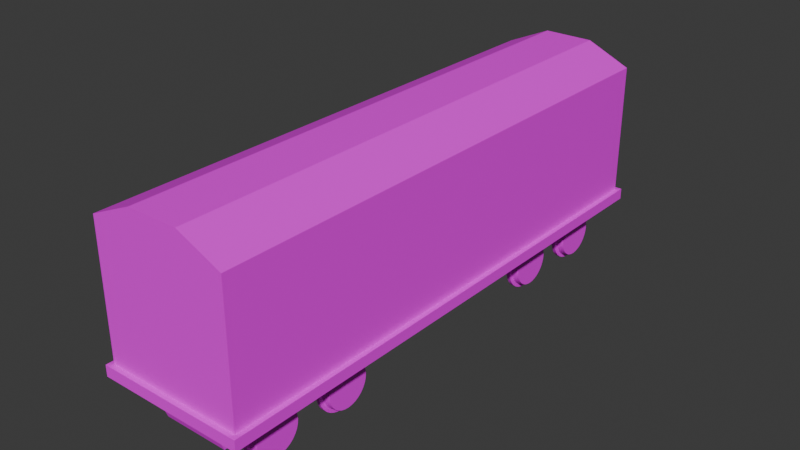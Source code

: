 # Source: cart_big.blend  (saved by Blender 4.2.67; exported with 4.5.12 LTS)
import bpy
from mathutils import Matrix  # noqa: F401  (used for matrix-valued properties, if any)

bpy.ops.wm.read_factory_settings(use_empty=True)
scene = bpy.context.scene
scene.name = 'Scene'

# ---- collections
col_collection = bpy.data.collections.new('Collection'); scene.collection.children.link(col_collection)
col_cart = bpy.data.collections.new('Cart'); scene.collection.children.link(col_cart)

# ---- images (referenced by path relative to the original .blend; pixels are not part of the script)
import os
ASSET_DIR = os.environ.get("B2B_ASSET_DIR", "")  # directory of the original .blend (textures are referenced by path, not embedded)
HERE = os.path.dirname(os.path.abspath(__file__))  # packed textures are extracted next to this script under _unpacked/

def load_image(name, relpath, width, height, colorspace="sRGB"):
    """Load a texture the original file referenced (path relative to the .blend, or extracted next to this script)."""
    p = next((c for c in (os.path.join(HERE, relpath), os.path.join(ASSET_DIR, relpath)) if relpath and os.path.exists(c)), "")
    if p:
        img = bpy.data.images.load(p, check_existing=True)
        img.name = name
    else:  # same state as the original file: an image datablock whose file is absent (Cycles renders it pink)
        img = bpy.data.images.new(name, width, height)
        img.source = "FILE"
        img.filepath = "//" + (relpath or name)
    img.colorspace_settings.name = colorspace
    return img
img_t_entity_png = load_image('T_Entity.png', 'textures/T_Entity.png', 1024, 1024, 'sRGB')

# ---- materials (node trees are filled in below, after node groups)
mat_m_trackwood = bpy.data.materials.new('M_TrackWood')
mat_m_trackmetal = bpy.data.materials.new('M_TrackMetal')
mat_m_object = bpy.data.materials.new('M_Object')
mat_m_object.alpha_threshold = 0.0
mat_m_object.roughness = 0.5
mat_m_object.line_color = (0.0, 0.0, 0.0, 1.0)

# ---- material node trees
mat_m_object.use_nodes = True; mat_m_object.node_tree.nodes.clear()
_N = mat_m_object.node_tree.nodes; _L = mat_m_object.node_tree.links
n0 = _N.new('ShaderNodeOutputMaterial'); n0.name = 'Material Output'; n0.location = (300, 300)
n1 = _N.new('ShaderNodeBsdfPrincipled'); n1.name = 'Principled BSDF'; n1.location = (10, 300)
n1.inputs[3].default_value = 1.45
n2 = _N.new('ShaderNodeTexImage'); n2.name = 'Image Texture'; n2.location = (-280, 280)
n2.image = img_t_entity_png
_L.new(n1.outputs[0], n0.inputs[0])
_L.new(n2.outputs[0], n1.inputs[0])
n0.is_active_output = True

# ---- world
world_world = bpy.data.worlds.new('World'); scene.world = world_world
world_world.use_nodes = True; world_world.node_tree.nodes.clear()
_N = world_world.node_tree.nodes; _L = world_world.node_tree.links
n0 = _N.new('ShaderNodeOutputWorld'); n0.name = 'World Output'; n0.location = (300, 300)
n1 = _N.new('ShaderNodeBackground'); n1.name = 'Background'; n1.location = (10, 300)
n1.inputs[0].default_value = (0.05088, 0.05088, 0.05088, 1.0)
_L.new(n1.outputs[0], n0.inputs[0])
n0.is_active_output = True
world_world.color = (0.05088, 0.05088, 0.05088)
world_world.sun_shadow_jitter_overblur = 0.0

# ---- meshes
me_cube_002 = bpy.data.meshes.new('Cube.002')
me_cube_002.from_pydata([(-1.2, -0.5, -0.05), (-1.2, -0.5, -0.01105), (-1.2, -0.3, -0.05), (-1.2, -0.3, -0.01105), (1.2, -0.5, -0.05), (1.2, -0.5, -0.01105), (1.2, -0.3, -0.05), (1.2, -0.3, -0.01105), (-1.2, -0.167, -0.05), (-1.2, -0.167, -0.01105), (-1.2, 0.033, -0.05), (-1.2, 0.033, -0.01105), (1.2, -0.167, -0.05), (1.2, -0.167, -0.01105), (1.2, 0.033, -0.05), (1.2, 0.033, -0.01105), (-1.2, 0.166, -0.05), (-1.2, 0.166, -0.01105), (-1.2, 0.366, -0.05), (-1.2, 0.366, -0.01105), (1.2, 0.166, -0.05), (1.2, 0.166, -0.01105), (1.2, 0.366, -0.05), (1.2, 0.366, -0.01105), (-0.6819, -0.5, -0.05631), (-0.6819, -0.5, 0.1149), (-0.6819, 0.5, -0.05631), (-0.6819, 0.5, 0.1149), (-0.8531, 0.5, -0.05631), (-0.8531, -0.5, -0.05631), (-0.8531, -0.5, 0.1149), (-0.8531, 0.5, 0.1149), (-0.6819, 0.25, -0.05631), (-0.6819, -2.98e-08, -0.05631), (-0.6819, -0.25, -0.05631), (-0.6819, -0.25, 0.1149), (-0.6819, 0.0, 0.1149), (-0.6819, 0.25, 0.1149), (-0.8531, 0.25, -0.05631), (-0.8531, -2.98e-08, -0.05631), (-0.8531, -0.25, -0.05631), (-0.8531, -0.25, 0.1149), (-0.8531, 0.0, 0.1149), (-0.8531, 0.25, 0.1149), (0.6819, -0.5, -0.05631), (0.6819, -0.5, 0.1149), (0.6819, 0.5, -0.05631), (0.6819, 0.5, 0.1149), (0.8531, 0.5, 0.1149), (0.8531, 0.5, -0.05631), (0.8531, -0.5, -0.05631), (0.8531, -0.5, 0.1149), (0.6819, -0.25, -0.05631), (0.6819, 0.0, -0.05631), (0.6819, 0.25, -0.05631), (0.6819, 0.25, 0.1149), (0.6819, -2.98e-08, 0.1149), (0.6819, -0.25, 0.1149), (0.8531, -0.25, -0.05631), (0.8531, 0.0, -0.05631), (0.8531, 0.25, -0.05631), (0.8531, 0.25, 0.1149), (0.8531, -2.98e-08, 0.1149), (0.8531, -0.25, 0.1149)], [], [(0, 1, 3, 2), (2, 3, 7, 6), (6, 7, 5, 4), (4, 5, 1, 0), (2, 6, 4, 0), (7, 3, 1, 5), (8, 9, 11, 10), (10, 11, 15, 14), (14, 15, 13, 12), (12, 13, 9, 8), (10, 14, 12, 8), (15, 11, 9, 13), (16, 17, 19, 18), (18, 19, 23, 22), (22, 23, 21, 20), (20, 21, 17, 16), (18, 22, 20, 16), (23, 19, 17, 21), (32, 26, 27, 37), (38, 43, 31, 28), (37, 27, 31, 43), (34, 24, 29, 40), (26, 32, 38, 28), (33, 32, 37, 36), (34, 33, 36, 35), (24, 34, 35, 25), (39, 42, 43, 38), (40, 41, 42, 39), (29, 30, 41, 40), (36, 37, 43, 42), (35, 36, 42, 41), (25, 35, 41, 30), (33, 34, 40, 39), (32, 33, 39, 38), (57, 45, 51, 63), (54, 46, 49, 60), (63, 51, 50, 58), (52, 44, 45, 57), (46, 54, 55, 47), (54, 53, 56, 55), (53, 52, 57, 56), (48, 61, 60, 49), (61, 62, 59, 60), (62, 63, 58, 59), (44, 52, 58, 50), (52, 53, 59, 58), (53, 54, 60, 59), (47, 55, 61, 48), (55, 56, 62, 61), (56, 57, 63, 62)])
me_cube_002.polygons.foreach_set('material_index', [0, 0, 0, 0, 0, 0, 0, 0, 0, 0, 0, 0, 0, 0, 0, 0, 0, 0, 1, 1, 1, 1, 1, 1, 1, 1, 1, 1, 1, 1, 1, 1, 1, 1, 1, 1, 1, 1, 1, 1, 1, 1, 1, 1, 1, 1, 1, 1, 1, 1])
_uv = me_cube_002.uv_layers.new(name='UVMap')
_uv.uv.foreach_set('vector', [0.2423, 1.133, 0.2423, 1.133, 0.3491, 1.133, 0.3491, 1.133, 0.5329, 1.31, 0.5594, 1.31, 0.5594, -0.3279, 0.5329, -0.3279, 0.3491, -0.1492, 0.3491, -0.1492, 0.2423, -0.1492, 0.2423, -0.1492, 0.5329, -0.3279, 0.5594, -0.3279, 0.5594, 1.31, 0.5329, 1.31, 0.3491, 1.133, 0.3491, -0.1492, 0.2423, -0.1492, 0.2423, 1.133, 0.3491, -0.1492, 0.3491, 1.133, 0.2423, 1.133, 0.2423, -0.1492, 0.4571, 1.12, 0.4571, 1.12, 0.5617, 1.12, 0.5617, 1.12, 0.5329, 1.31, 0.5594, 1.31, 0.5594, -0.3279, 0.5329, -0.3279, 0.5617, -0.136, 0.5617, -0.136, 0.4571, -0.136, 0.4571, -0.136, 0.5329, -0.3279, 0.5594, -0.3279, 0.5594, 1.31, 0.5329, 1.31, 0.5617, 1.12, 0.5617, -0.136, 0.4571, -0.136, 0.4571, 1.12, 0.5617, -0.136, 0.5617, 1.12, 0.4571, 1.12, 0.4571, -0.136, 0.6631, 1.158, 0.6631, 1.158, 0.7742, 1.158, 0.7742, 1.158, 0.5329, 1.31, 0.5594, 1.31, 0.5594, -0.3279, 0.5329, -0.3279, 0.7742, -0.1749, 0.7742, -0.1749, 0.6631, -0.1749, 0.6631, -0.1749, 0.5329, -0.3279, 0.5594, -0.3279, 0.5594, 1.31, 0.5329, 1.31, 0.7742, 1.158, 0.7742, -0.1749, 0.6631, -0.1749, 0.6631, 1.158, 0.7742, -0.1749, 0.7742, 1.158, 0.6631, 1.158, 0.6631, -0.1749, 0.1712, 0.75, 0.1712, 1.0, -9.921e-10, 1.0, 1.788e-08, 0.75, 0.3423, 0.25, 0.1712, 0.25, 0.1712, 1.292e-08, 0.3423, 2.584e-08, 0.5135, 0.75, 0.5135, 1.0, 0.3423, 1.0, 0.3423, 0.75, 0.5135, 0.25, 0.5135, 0.0, 0.6846, 0.0, 0.6846, 0.25, 0.5135, 1.0, 0.5135, 0.75, 0.6846, 0.75, 0.6846, 1.0, 0.1712, 0.5, 0.1712, 0.75, 1.788e-08, 0.75, 3.676e-08, 0.5, 0.1712, 0.25, 0.1712, 0.5, 3.676e-08, 0.5, 5.563e-08, 0.25, 0.1712, 1.292e-08, 0.1712, 0.25, 5.563e-08, 0.25, 7.451e-08, 5.625e-15, 0.3423, 0.5, 0.1712, 0.5, 0.1712, 0.25, 0.3423, 0.25, 0.3423, 0.75, 0.1712, 0.75, 0.1712, 0.5, 0.3423, 0.5, 0.3423, 1.0, 0.1712, 1.0, 0.1712, 0.75, 0.3423, 0.75, 0.5135, 0.5, 0.5135, 0.75, 0.3423, 0.75, 0.3423, 0.5, 0.5135, 0.25, 0.5135, 0.5, 0.3423, 0.5, 0.3423, 0.25, 0.5135, 0.0, 0.5135, 0.25, 0.3423, 0.25, 0.3423, 0.0, 0.5135, 0.5, 0.5135, 0.25, 0.6846, 0.25, 0.6846, 0.5, 0.5135, 0.75, 0.5135, 0.5, 0.6846, 0.5, 0.6846, 0.75, 0.3423, 0.25, 0.3423, 0.0, 0.5135, 0.0, 0.5135, 0.25, 0.6846, 0.75, 0.6846, 1.0, 0.5135, 1.0, 0.5135, 0.75, 5.563e-08, 0.25, 7.451e-08, 5.625e-15, 0.1712, 1.292e-08, 0.1712, 0.25, 0.3423, 0.75, 0.3423, 1.0, 0.1712, 1.0, 0.1712, 0.75, 0.3423, 2.584e-08, 0.3423, 0.25, 0.1712, 0.25, 0.1712, 1.292e-08, 0.3423, 0.25, 0.3423, 0.5, 0.1712, 0.5, 0.1712, 0.25, 0.3423, 0.5, 0.3423, 0.75, 0.1712, 0.75, 0.1712, 0.5, -9.921e-10, 1.0, 1.788e-08, 0.75, 0.1712, 0.75, 0.1712, 1.0, 1.788e-08, 0.75, 3.676e-08, 0.5, 0.1712, 0.5, 0.1712, 0.75, 3.676e-08, 0.5, 5.563e-08, 0.25, 0.1712, 0.25, 0.1712, 0.5, 0.6846, 0.0, 0.6846, 0.25, 0.5135, 0.25, 0.5135, 0.0, 0.6846, 0.25, 0.6846, 0.5, 0.5135, 0.5, 0.5135, 0.25, 0.6846, 0.5, 0.6846, 0.75, 0.5135, 0.75, 0.5135, 0.5, 0.3423, 1.0, 0.3423, 0.75, 0.5135, 0.75, 0.5135, 1.0, 0.3423, 0.75, 0.3423, 0.5, 0.5135, 0.5, 0.5135, 0.75, 0.3423, 0.5, 0.3423, 0.25, 0.5135, 0.25, 0.5135, 0.5])
me_cube_002.materials.append(mat_m_trackwood)
me_cube_002.materials.append(mat_m_trackmetal)
me_cube_002.update()
me_cube = bpy.data.meshes.new('Cube')
me_cube.from_pydata([(-1.0, -3.681, -0.07505), (-0.9363, -3.617, 0.07505), (-1.0, 3.681, -0.07505), (-0.9363, 3.617, 0.07505), (1.0, -3.681, -0.07505), (0.9363, -3.617, 0.07505), (1.0, 3.681, -0.07505), (0.9363, 3.617, 0.07505), (-0.4455, -3.362, -0.5164), (-0.4455, -3.56, -0.00781), (-0.4455, -1.35, -0.5164), (-0.4455, -1.152, -0.00781), (0.4455, -3.362, -0.5164), (0.4455, -3.56, -0.00781), (0.4455, -1.35, -0.5164), (0.4455, -1.152, -0.00781), (-0.4455, 3.362, -0.5164), (-0.4455, 3.56, -0.00781), (-0.4455, 1.35, -0.5164), (-0.4455, 1.152, -0.00781), (0.4455, 3.362, -0.5164), (0.4455, 3.56, -0.00781), (0.4455, 1.35, -0.5164), (0.4455, 1.152, -0.00781), (-1.0, -3.681, 0.07505), (-1.0, 3.681, 0.07505), (1.0, 3.681, 0.07505), (1.0, -3.681, 0.07505), (-0.9363, -3.617, 1.867), (-0.9363, 3.617, 1.867), (0.9363, 3.617, 1.867), (0.9363, -3.617, 1.867), (-0.3417, -3.617, 2.13), (-0.3417, 3.617, 2.13), (0.3417, 3.617, 2.13), (0.3417, -3.617, 2.13)], [], [(0, 24, 25, 2), (2, 25, 26, 6), (6, 26, 27, 4), (4, 27, 24, 0), (2, 6, 4, 0), (1, 5, 31, 28), (8, 9, 11, 10), (10, 11, 15, 14), (14, 15, 13, 12), (12, 13, 9, 8), (10, 14, 12, 8), (15, 11, 9, 13), (16, 18, 19, 17), (18, 22, 23, 19), (22, 20, 21, 23), (20, 16, 17, 21), (18, 16, 20, 22), (23, 21, 17, 19), (1, 3, 25, 24), (3, 7, 26, 25), (7, 5, 27, 26), (5, 1, 24, 27), (31, 30, 34, 35), (7, 3, 29, 30), (5, 7, 30, 31), (3, 1, 28, 29), (34, 33, 32, 35), (29, 28, 32, 33), (28, 31, 35, 32), (30, 29, 33, 34)])
_uv = me_cube.uv_layers.new(name='UVMap')
_uv.uv.foreach_set('vector', [1.092, -1.048, 1.092, -0.9714, -2.669, -0.9714, -2.669, -1.048, 3.935, -1.124, 3.935, -1.048, 2.913, -1.048, 2.913, -1.124, 1.092, -1.125, 1.092, -1.048, -2.669, -1.048, -2.669, -1.125, -1.647, -1.396, -1.647, -1.32, -2.669, -1.32, -2.669, -1.396, 1.092, 2.378, 1.092, 3.4, -2.669, 3.4, -2.669, 2.378, 2.131, 1.527, 2.131, 2.484, 1.225, 2.484, 1.225, 1.527, 0.5171, -0.7761, 0.618, -0.5162, -0.6122, -0.5162, -0.5112, -0.7761, 2.458, -1.32, 2.458, -1.048, 2.003, -1.048, 2.003, -1.32, 1.747, -0.7761, 1.848, -0.5162, 0.618, -0.5162, 0.719, -0.7761, 1.548, -1.32, 1.548, -1.048, 1.092, -1.048, 1.092, -1.32, -1.64, -0.9714, -1.64, -0.5162, -2.669, -0.5162, -2.669, -0.9714, 2.323, 0.1155, 2.323, 0.5707, 1.092, 0.5707, 1.092, 0.1155, 1.949, -0.7761, 2.977, -0.7761, 3.078, -0.5162, 1.848, -0.5162, 1.548, -1.32, 2.003, -1.32, 2.003, -1.048, 1.548, -1.048, 3.179, -0.7761, 4.208, -0.7761, 4.309, -0.5162, 3.078, -0.5162, 2.458, -1.32, 2.913, -1.32, 2.913, -1.048, 2.458, -1.048, -1.64, -0.9714, -0.6122, -0.9714, -0.6122, -0.5162, -1.64, -0.5162, 1.092, -0.3397, 2.323, -0.3397, 2.323, 0.1155, 1.092, 0.1155, -2.636, 2.345, 1.06, 2.345, 1.092, 2.378, -2.669, 2.378, 1.06, 2.345, 1.06, 1.389, 1.092, 1.356, 1.092, 2.378, 1.06, 1.389, -2.636, 1.389, -2.669, 1.356, 1.092, 1.356, -2.636, 1.389, -2.636, 2.345, -2.669, 2.378, -2.669, 1.356, -2.669, 0.3994, 1.027, 0.3994, 1.027, 0.7031, -2.669, 0.7031, 2.131, 0.5707, 2.131, 1.527, 1.225, 1.527, 1.225, 0.5707, -2.669, -0.5162, 1.027, -0.5162, 1.027, 0.3994, -2.669, 0.3994, 1.092, 2.484, 4.788, 2.484, 4.788, 3.4, 1.092, 3.4, 1.027, 0.7031, 1.027, 1.052, -2.669, 1.052, -2.669, 0.7031, 1.027, 1.356, -2.669, 1.356, -2.669, 1.052, 1.027, 1.052, 1.225, 1.527, 1.225, 2.484, 1.092, 2.18, 1.092, 1.831, 1.225, 0.5707, 1.225, 1.527, 1.092, 1.224, 1.092, 0.8745])
me_cube.materials.append(mat_m_object)
me_cube.update()
me_cylinder_001 = bpy.data.meshes.new('Cylinder.001')
me_cylinder_001.from_pydata([(-0.02473, 0.09435, 1.137e-09), (0.02473, 0.3126, 8.248e-09), (-0.02473, 0.09254, -0.01841), (0.02473, 0.3066, -0.06098), (-0.02473, 0.08717, -0.03611), (0.02473, 0.2888, -0.1196), (-0.02473, 0.07845, -0.05242), (0.02473, 0.2599, -0.1737), (-0.02473, 0.06672, -0.06672), (0.02473, 0.221, -0.221), (-0.02473, 0.05242, -0.07845), (0.02473, 0.1737, -0.2599), (-0.02473, 0.03611, -0.08717), (0.02473, 0.1196, -0.2888), (-0.02473, 0.01841, -0.09254), (0.02473, 0.06098, -0.3066), (-0.02473, -1.233e-08, -0.09435), (0.02473, 8.928e-10, -0.3126), (-0.02473, -0.01841, -0.09254), (0.02473, -0.06098, -0.3066), (-0.02473, -0.03611, -0.08717), (0.02473, -0.1196, -0.2888), (-0.02473, -0.05242, -0.07845), (0.02473, -0.1737, -0.2599), (-0.02473, -0.06672, -0.06672), (0.02473, -0.221, -0.221), (-0.02473, -0.07845, -0.05242), (0.02473, -0.2599, -0.1737), (-0.02473, -0.08717, -0.03611), (0.02473, -0.2888, -0.1196), (-0.02473, -0.09254, -0.01841), (0.02473, -0.3066, -0.06098), (-0.02473, -0.09435, 1.137e-09), (0.02473, -0.3126, 8.248e-09), (-0.02473, -0.09254, 0.01841), (0.02473, -0.3066, 0.06098), (-0.02473, -0.08717, 0.03611), (0.02473, -0.2888, 0.1196), (-0.02473, -0.07845, 0.05242), (0.02473, -0.2599, 0.1737), (-0.02473, -0.06672, 0.06672), (0.02473, -0.221, 0.221), (-0.02473, -0.05242, 0.07845), (0.02473, -0.1737, 0.2599), (-0.02473, -0.03611, 0.08717), (0.02473, -0.1196, 0.2888), (-0.02473, -0.01841, 0.09254), (0.02473, -0.06098, 0.3066), (-0.02473, -1.233e-08, 0.09435), (0.02473, 8.928e-10, 0.3126), (-0.02473, 0.01841, 0.09254), (0.02473, 0.06098, 0.3066), (-0.02473, 0.03611, 0.08717), (0.02473, 0.1196, 0.2888), (-0.02473, 0.05242, 0.07845), (0.02473, 0.1737, 0.2599), (-0.02473, 0.06672, 0.06672), (0.02473, 0.221, 0.221), (-0.02473, 0.07845, 0.05242), (0.02473, 0.2599, 0.1737), (-0.02473, 0.08717, 0.03611), (0.02473, 0.2888, 0.1196), (-0.02473, 0.09254, 0.01841), (0.02473, 0.3066, 0.06098), (0.02473, 0.3574, -0.0711), (0.02473, 0.3644, 9.313e-09), (0.02473, 0.3367, -0.1395), (0.02473, 0.303, -0.2025), (0.02473, 0.2577, -0.2577), (0.02473, 0.2025, -0.303), (0.02473, 0.1395, -0.3367), (0.02473, 0.0711, -0.3574), (0.02473, 1.645e-08, -0.3644), (0.02473, -0.0711, -0.3574), (0.02473, -0.1395, -0.3367), (0.02473, -0.2025, -0.303), (0.02473, -0.2577, -0.2577), (0.02473, -0.303, -0.2025), (0.02473, -0.3367, -0.1395), (0.02473, -0.3574, -0.0711), (0.02473, -0.3644, 9.313e-09), (0.02473, -0.3574, 0.0711), (0.02473, -0.3367, 0.1395), (0.02473, -0.303, 0.2025), (0.02473, -0.2577, 0.2577), (0.02473, -0.2025, 0.303), (0.02473, -0.1395, 0.3367), (0.02473, -0.0711, 0.3574), (0.02473, 1.645e-08, 0.3644), (0.02473, 0.0711, 0.3574), (0.02473, 0.1395, 0.3367), (0.02473, 0.2025, 0.303), (0.02473, 0.2577, 0.2577), (0.02473, 0.303, 0.2025), (0.02473, 0.3367, 0.1395), (0.02473, 0.3574, 0.0711), (0.1187, 0.2932, -0.05833), (0.1187, 0.299, 2.281e-08), (0.1187, 0.2762, -0.1144), (0.1187, 0.2486, -0.1661), (0.1187, 0.2114, -0.2114), (0.1187, 0.1661, -0.2486), (0.1187, 0.1144, -0.2762), (0.1187, 0.05833, -0.2932), (0.1187, 1.411e-09, -0.299), (0.1187, -0.05833, -0.2932), (0.1187, -0.1144, -0.2762), (0.1187, -0.1661, -0.2486), (0.1187, -0.2114, -0.2114), (0.1187, -0.2486, -0.1661), (0.1187, -0.2762, -0.1144), (0.1187, -0.2932, -0.05833), (0.1187, -0.299, 2.281e-08), (0.1187, -0.2932, 0.05833), (0.1187, -0.2762, 0.1144), (0.1187, -0.2486, 0.1661), (0.1187, -0.2114, 0.2114), (0.1187, -0.1661, 0.2486), (0.1187, -0.1144, 0.2762), (0.1187, -0.05833, 0.2932), (0.1187, 1.411e-09, 0.299), (0.1187, 0.05833, 0.2932), (0.1187, 0.1144, 0.2762), (0.1187, 0.1661, 0.2486), (0.1187, 0.2114, 0.2114), (0.1187, 0.2486, 0.1661), (0.1187, 0.2762, 0.1144), (0.1187, 0.2932, 0.05833), (-0.02473, 0.3644, 5.338e-09), (-0.02473, 0.3574, -0.0711), (-0.02473, 0.3367, -0.1395), (-0.02473, 0.303, -0.2025), (-0.02473, 0.2577, -0.2577), (-0.02473, 0.2025, -0.303), (-0.02473, 0.1395, -0.3367), (-0.02473, 0.0711, -0.3574), (-0.02473, 1.645e-08, -0.3644), (-0.02473, -0.0711, -0.3574), (-0.02473, -0.1395, -0.3367), (-0.02473, -0.2025, -0.303), (-0.02473, -0.2577, -0.2577), (-0.02473, -0.303, -0.2025), (-0.02473, -0.3367, -0.1395), (-0.02473, -0.3574, -0.0711), (-0.02473, -0.3644, 5.338e-09), (-0.02473, -0.3574, 0.0711), (-0.02473, -0.3367, 0.1395), (-0.02473, -0.303, 0.2025), (-0.02473, -0.2577, 0.2577), (-0.02473, -0.2025, 0.303), (-0.02473, -0.1395, 0.3367), (-0.02473, -0.0711, 0.3574), (-0.02473, 1.645e-08, 0.3644), (-0.02473, 0.0711, 0.3574), (-0.02473, 0.1395, 0.3367), (-0.02473, 0.2025, 0.303), (-0.02473, 0.2577, 0.2577), (-0.02473, 0.303, 0.2025), (-0.02473, 0.3367, 0.1395), (-0.02473, 0.3574, 0.0711), (-0.2308, 0.09435, -1.456e-08), (-0.2308, 0.09254, -0.01841), (-0.2308, 0.08717, -0.03611), (-0.2308, 0.07845, -0.05242), (-0.2308, 0.06672, -0.06672), (-0.2308, 0.05242, -0.07845), (-0.2308, 0.03611, -0.08717), (-0.2308, 0.01841, -0.09254), (-0.2308, -1.405e-08, -0.09435), (-0.2308, -0.01841, -0.09254), (-0.2308, -0.03611, -0.08717), (-0.2308, -0.05242, -0.07845), (-0.2308, -0.06672, -0.06672), (-0.2308, -0.07845, -0.05242), (-0.2308, -0.08717, -0.03611), (-0.2308, -0.09254, -0.01841), (-0.2308, -0.09435, -1.456e-08), (-0.2308, -0.09254, 0.01841), (-0.2308, -0.08717, 0.03611), (-0.2308, -0.07845, 0.05242), (-0.2308, -0.06672, 0.06672), (-0.2308, -0.05242, 0.07845), (-0.2308, -0.03611, 0.08717), (-0.2308, -0.01841, 0.09254), (-0.2308, -1.405e-08, 0.09435), (-0.2308, 0.01841, 0.09254), (-0.2308, 0.03611, 0.08717), (-0.2308, 0.05242, 0.07845), (-0.2308, 0.06672, 0.06672), (-0.2308, 0.07845, 0.05242), (-0.2308, 0.08717, 0.03611), (-0.2308, 0.09254, 0.01841)], [], [(128, 65, 64, 129), (129, 64, 66, 130), (130, 66, 67, 131), (131, 67, 68, 132), (132, 68, 69, 133), (133, 69, 70, 134), (134, 70, 71, 135), (135, 71, 72, 136), (136, 72, 73, 137), (137, 73, 74, 138), (138, 74, 75, 139), (139, 75, 76, 140), (140, 76, 77, 141), (141, 77, 78, 142), (142, 78, 79, 143), (143, 79, 80, 144), (144, 80, 81, 145), (145, 81, 82, 146), (146, 82, 83, 147), (147, 83, 84, 148), (148, 84, 85, 149), (149, 85, 86, 150), (150, 86, 87, 151), (151, 87, 88, 152), (152, 88, 89, 153), (153, 89, 90, 154), (154, 90, 91, 155), (155, 91, 92, 156), (156, 92, 93, 157), (157, 93, 94, 158), (23, 21, 106, 107), (158, 94, 95, 159), (159, 95, 65, 128), (38, 40, 180, 179), (1, 3, 64, 65), (3, 5, 66, 64), (5, 7, 67, 66), (7, 9, 68, 67), (9, 11, 69, 68), (11, 13, 70, 69), (13, 15, 71, 70), (15, 17, 72, 71), (17, 19, 73, 72), (19, 21, 74, 73), (21, 23, 75, 74), (23, 25, 76, 75), (25, 27, 77, 76), (27, 29, 78, 77), (29, 31, 79, 78), (31, 33, 80, 79), (33, 35, 81, 80), (35, 37, 82, 81), (37, 39, 83, 82), (39, 41, 84, 83), (41, 43, 85, 84), (43, 45, 86, 85), (45, 47, 87, 86), (47, 49, 88, 87), (49, 51, 89, 88), (51, 53, 90, 89), (53, 55, 91, 90), (55, 57, 92, 91), (57, 59, 93, 92), (59, 61, 94, 93), (61, 63, 95, 94), (63, 1, 65, 95), (96, 97, 127, 126, 125, 124, 123, 122, 121, 120, 119, 118, 117, 116, 115, 114, 113, 112, 111, 110, 109, 108, 107, 106, 105, 104, 103, 102, 101, 100, 99, 98), (51, 49, 120, 121), (25, 23, 107, 108), (53, 51, 121, 122), (27, 25, 108, 109), (55, 53, 122, 123), (29, 27, 109, 110), (3, 1, 97, 96), (57, 55, 123, 124), (31, 29, 110, 111), (5, 3, 96, 98), (59, 57, 124, 125), (33, 31, 111, 112), (7, 5, 98, 99), (61, 59, 125, 126), (35, 33, 112, 113), (9, 7, 99, 100), (63, 61, 126, 127), (37, 35, 113, 114), (11, 9, 100, 101), (1, 63, 127, 97), (39, 37, 114, 115), (13, 11, 101, 102), (41, 39, 115, 116), (15, 13, 102, 103), (43, 41, 116, 117), (17, 15, 103, 104), (45, 43, 117, 118), (19, 17, 104, 105), (47, 45, 118, 119), (21, 19, 105, 106), (49, 47, 119, 120), (2, 0, 128, 129), (4, 2, 129, 130), (6, 4, 130, 131), (8, 6, 131, 132), (10, 8, 132, 133), (12, 10, 133, 134), (14, 12, 134, 135), (16, 14, 135, 136), (18, 16, 136, 137), (20, 18, 137, 138), (22, 20, 138, 139), (24, 22, 139, 140), (26, 24, 140, 141), (28, 26, 141, 142), (30, 28, 142, 143), (32, 30, 143, 144), (34, 32, 144, 145), (36, 34, 145, 146), (38, 36, 146, 147), (40, 38, 147, 148), (42, 40, 148, 149), (44, 42, 149, 150), (46, 44, 150, 151), (48, 46, 151, 152), (50, 48, 152, 153), (52, 50, 153, 154), (54, 52, 154, 155), (56, 54, 155, 156), (58, 56, 156, 157), (60, 58, 157, 158), (62, 60, 158, 159), (0, 62, 159, 128), (160, 161, 162, 163, 164, 165, 166, 167, 168, 169, 170, 171, 172, 173, 174, 175, 176, 177, 178, 179, 180, 181, 182, 183, 184, 185, 186, 187, 188, 189, 190, 191), (12, 14, 167, 166), (40, 42, 181, 180), (14, 16, 168, 167), (42, 44, 182, 181), (16, 18, 169, 168), (44, 46, 183, 182), (18, 20, 170, 169), (46, 48, 184, 183), (20, 22, 171, 170), (48, 50, 185, 184), (22, 24, 172, 171), (50, 52, 186, 185), (24, 26, 173, 172), (52, 54, 187, 186), (26, 28, 174, 173), (0, 2, 161, 160), (54, 56, 188, 187), (28, 30, 175, 174), (2, 4, 162, 161), (56, 58, 189, 188), (30, 32, 176, 175), (4, 6, 163, 162), (58, 60, 190, 189), (32, 34, 177, 176), (6, 8, 164, 163), (60, 62, 191, 190), (34, 36, 178, 177), (8, 10, 165, 164), (62, 0, 160, 191), (36, 38, 179, 178), (10, 12, 166, 165)])
me_cylinder_001.polygons.foreach_set('use_smooth', [True] * 162)
_k = set([(0, 2), (0, 62), (1, 3), (1, 63), (2, 4), (3, 5), (4, 6), (5, 7), (6, 8), (7, 9), (8, 10), (9, 11), (10, 12), (11, 13), (12, 14), (13, 15), (14, 16), (15, 17), (16, 18), (17, 19), (18, 20), (19, 21), (20, 22), (21, 23), (22, 24), (23, 25), (24, 26), (25, 27), (26, 28), (27, 29), (28, 30), (29, 31), (30, 32), (31, 33), (32, 34), (33, 35), (34, 36), (35, 37), (36, 38), (37, 39), (38, 40), (39, 41), (40, 42), (41, 43), (42, 44), (43, 45), (44, 46), (45, 47), (46, 48), (47, 49), (48, 50), (49, 51), (50, 52), (51, 53), (52, 54), (53, 55), (54, 56), (55, 57), (56, 58), (57, 59), (58, 60), (59, 61), (60, 62), (61, 63), (64, 65), (64, 66), (65, 95), (66, 67), (67, 68), (68, 69), (69, 70), (70, 71), (71, 72), (72, 73), (73, 74), (74, 75), (75, 76), (76, 77), (77, 78), (78, 79), (79, 80), (80, 81), (81, 82), (82, 83), (83, 84), (84, 85), (85, 86), (86, 87), (87, 88), (88, 89), (89, 90), (90, 91), (91, 92), (92, 93), (93, 94), (94, 95), (96, 97), (96, 98), (97, 127), (98, 99), (99, 100), (100, 101), (101, 102), (102, 103), (103, 104), (104, 105), (105, 106), (106, 107), (107, 108), (108, 109), (109, 110), (110, 111), (111, 112), (112, 113), (113, 114), (114, 115), (115, 116), (116, 117), (117, 118), (118, 119), (119, 120), (120, 121), (121, 122), (122, 123), (123, 124), (124, 125), (125, 126), (126, 127), (128, 129), (128, 159), (129, 130), (130, 131), (131, 132), (132, 133), (133, 134), (134, 135), (135, 136), (136, 137), (137, 138), (138, 139), (139, 140), (140, 141), (141, 142), (142, 143), (143, 144), (144, 145), (145, 146), (146, 147), (147, 148), (148, 149), (149, 150), (150, 151), (151, 152), (152, 153), (153, 154), (154, 155), (155, 156), (156, 157), (157, 158), (158, 159), (160, 161), (160, 191), (161, 162), (162, 163), (163, 164), (164, 165), (165, 166), (166, 167), (167, 168), (168, 169), (169, 170), (170, 171), (171, 172), (172, 173), (173, 174), (174, 175), (175, 176), (176, 177), (177, 178), (178, 179), (179, 180), (180, 181), (181, 182), (182, 183), (183, 184), (184, 185), (185, 186), (186, 187), (187, 188), (188, 189), (189, 190), (190, 191)])
me_cylinder_001.attributes.new('sharp_edge', 'BOOLEAN', 'EDGE').data.foreach_set('value', [ (min(e.vertices), max(e.vertices)) in _k for e in me_cylinder_001.edges])
_uv = me_cylinder_001.uv_layers.new(name='UVMap')
_uv.uv.foreach_set('vector', [0.1264, 0.9282, 0.1622, 0.9282, 0.1622, 0.8768, 0.1264, 0.8768, 0.1264, 0.8768, 0.1622, 0.8768, 0.1622, 0.8273, 0.1264, 0.8273, 0.1264, 0.8273, 0.1622, 0.8273, 0.1622, 0.7817, 0.1264, 0.7817, 0.1264, 0.7817, 0.1622, 0.7817, 0.1622, 0.7418, 0.1264, 0.7418, 0.1264, 1.115, 0.1622, 1.115, 0.1622, 1.075, 0.1264, 1.075, 0.1264, 1.075, 0.1622, 1.075, 0.1622, 1.029, 0.1264, 1.029, 0.1264, 1.029, 0.1622, 1.029, 0.1622, 0.9796, 0.1264, 0.9796, 0.1264, 0.9796, 0.1622, 0.9796, 0.1622, 0.9282, 0.1264, 0.9282, 0.1264, 0.9282, 0.1622, 0.9282, 0.1622, 0.8768, 0.1264, 0.8768, 0.1264, 0.8768, 0.1622, 0.8768, 0.1622, 0.8273, 0.1264, 0.8273, 0.1264, 0.8273, 0.1622, 0.8273, 0.1622, 0.7817, 0.1264, 0.7817, 0.1264, 0.7817, 0.1622, 0.7817, 0.1622, 0.7418, 0.1264, 0.7418, 0.1264, 0.7418, 0.1622, 0.7418, 0.1622, 0.7817, 0.1264, 0.7817, 0.1264, 0.7817, 0.1622, 0.7817, 0.1622, 0.8273, 0.1264, 0.8273, 0.1264, 0.8273, 0.1622, 0.8273, 0.1622, 0.8768, 0.1264, 0.8768, 0.1264, 0.8768, 0.1622, 0.8768, 0.1622, 0.9282, 0.1264, 0.9282, 0.1264, 0.9282, 0.1622, 0.9282, 0.1622, 0.9796, 0.1264, 0.9796, 0.1264, 0.9796, 0.1622, 0.9796, 0.1622, 1.029, 0.1264, 1.029, 0.1264, 1.029, 0.1622, 1.029, 0.1622, 1.075, 0.1264, 1.075, 0.1264, 1.075, 0.1622, 1.075, 0.1622, 1.115, 0.1264, 1.115, 0.1264, 0.7418, 0.1622, 0.7418, 0.1622, 0.7817, 0.1264, 0.7817, 0.1264, 0.7817, 0.1622, 0.7817, 0.1622, 0.8273, 0.1264, 0.8273, 0.1264, 0.8273, 0.1622, 0.8273, 0.1622, 0.8768, 0.1264, 0.8768, 0.1264, 0.8768, 0.1622, 0.8768, 0.1622, 0.9282, 0.1264, 0.9282, 0.1264, 0.9282, 0.1622, 0.9282, 0.1622, 0.9796, 0.1264, 0.9796, 0.1264, 0.9796, 0.1622, 0.9796, 0.1622, 1.029, 0.1264, 1.029, 0.1264, 1.029, 0.1622, 1.029, 0.1622, 1.075, 0.1264, 1.075, 0.1264, 1.075, 0.1622, 1.075, 0.1622, 1.115, 0.1264, 1.115, 0.1264, 1.115, 0.1622, 1.115, 0.1622, 1.075, 0.1264, 1.075, 0.1264, 1.075, 0.1622, 1.075, 0.1622, 1.029, 0.1264, 1.029, 0.1622, 0.8026, 0.1622, 0.8417, 0.2301, 0.8454, 0.2301, 0.808, 0.1264, 1.029, 0.1622, 1.029, 0.1622, 0.9796, 0.1264, 0.9796, 0.1264, 0.9796, 0.1622, 0.9796, 0.1622, 0.9282, 0.1264, 0.9282, 0.1264, 0.9661, 0.1264, 0.9764, -0.0226, 0.9764, -0.0226, 0.9661, 0.3619, 0.9282, 0.3575, 0.8841, 0.3943, 0.8768, 0.3994, 0.9282, 0.3575, 0.8841, 0.3447, 0.8417, 0.3793, 0.8273, 0.3943, 0.8768, 0.3447, 0.8417, 0.3238, 0.8026, 0.355, 0.7817, 0.3793, 0.8273, 0.3238, 0.8026, 0.2957, 0.7683, 0.3222, 0.7418, 0.355, 0.7817, 0.2957, 0.7683, 0.2614, 0.7402, 0.2822, 0.709, 0.3222, 0.7418, 0.2614, 0.7402, 0.2223, 0.7193, 0.2367, 0.6847, 0.2822, 0.709, 0.2223, 0.7193, 0.1799, 0.7065, 0.1872, 0.6697, 0.2367, 0.6847, 0.1799, 0.7065, 0.1358, 0.7021, 0.1358, 0.6646, 0.1872, 0.6697, 0.1358, 0.7021, 0.0917, 0.7065, 0.08438, 0.6697, 0.1358, 0.6646, 0.0917, 0.7065, 0.04929, 0.7193, 0.03494, 0.6847, 0.08438, 0.6697, 0.04929, 0.7193, 0.01021, 0.7402, -0.01063, 0.709, 0.03494, 0.6847, 0.01021, 0.7402, -0.02405, 0.7683, -0.05057, 0.7418, -0.01063, 0.709, -0.02405, 0.7683, -0.05216, 0.8026, -0.08335, 0.7817, -0.05057, 0.7418, -0.05216, 0.8026, -0.07305, 0.8417, -0.1077, 0.8273, -0.08335, 0.7817, -0.07305, 0.8417, -0.08592, 0.8841, -0.1227, 0.8768, -0.1077, 0.8273, -0.08592, 0.8841, -0.09026, 0.9282, -0.1278, 0.9282, -0.1227, 0.8768, -0.09026, 0.9282, -0.08592, 0.9723, -0.1227, 0.9796, -0.1278, 0.9282, -0.08592, 0.9723, -0.07305, 1.015, -0.1077, 1.029, -0.1227, 0.9796, -0.07305, 1.015, -0.05216, 1.054, -0.08335, 1.075, -0.1077, 1.029, -0.05216, 1.054, -0.02405, 1.088, -0.05057, 1.115, -0.08335, 1.075, -0.02405, 1.088, 0.01021, 1.116, -0.01063, 1.147, -0.05057, 1.115, 0.01021, 1.116, 0.04929, 1.137, 0.03494, 1.172, -0.01063, 1.147, 0.04929, 1.137, 0.0917, 1.15, 0.08438, 1.187, 0.03494, 1.172, 0.0917, 1.15, 0.1358, 1.154, 0.1358, 1.192, 0.08438, 1.187, 0.1358, 1.154, 0.1799, 1.15, 0.1872, 1.187, 0.1358, 1.192, 0.1799, 1.15, 0.2223, 1.137, 0.2367, 1.172, 0.1872, 1.187, 0.2223, 1.137, 0.2614, 1.116, 0.2822, 1.147, 0.2367, 1.172, 0.2614, 1.116, 0.2957, 1.088, 0.3222, 1.115, 0.2822, 1.147, 0.2957, 1.088, 0.3238, 1.054, 0.355, 1.075, 0.3222, 1.115, 0.3238, 1.054, 0.3447, 1.015, 0.3793, 1.029, 0.355, 1.075, 0.3447, 1.015, 0.3575, 0.9723, 0.3943, 0.9796, 0.3793, 1.029, 0.3575, 0.9723, 0.3619, 0.9282, 0.3994, 0.9282, 0.3943, 0.9796, 0.3479, 0.886, 0.352, 0.9282, 0.3479, 0.9704, 0.3356, 1.011, 0.3156, 1.048, 0.2887, 1.081, 0.2559, 1.108, 0.2186, 1.128, 0.178, 1.14, 0.1358, 1.144, 0.09362, 1.14, 0.05306, 1.128, 0.01567, 1.108, -0.01709, 1.081, -0.04398, 1.048, -0.06396, 1.011, -0.07627, 0.9704, -0.08042, 0.9282, -0.07627, 0.886, -0.06396, 0.8454, -0.04398, 0.808, -0.01709, 0.7753, 0.01567, 0.7484, 0.05306, 0.7284, 0.09362, 0.7161, 0.1358, 0.7119, 0.178, 0.7161, 0.2186, 0.7284, 0.2559, 0.7484, 0.2887, 0.7753, 0.3156, 0.808, 0.3356, 0.8454, 0.1622, 0.9723, 0.1622, 0.9282, 0.2301, 0.9282, 0.2301, 0.9704, 0.1622, 0.7683, 0.1622, 0.8026, 0.2301, 0.808, 0.2301, 0.7753, 0.1622, 1.015, 0.1622, 0.9723, 0.2301, 0.9704, 0.2301, 1.011, 0.1622, 0.8026, 0.1622, 0.7683, 0.2301, 0.7753, 0.2301, 0.808, 0.1622, 1.054, 0.1622, 1.015, 0.2301, 1.011, 0.2301, 1.048, 0.1622, 0.8417, 0.1622, 0.8026, 0.2301, 0.808, 0.2301, 0.8454, 0.1622, 0.8841, 0.1622, 0.9282, 0.2301, 0.9282, 0.2301, 0.886, 0.1622, 1.088, 0.1622, 1.054, 0.2301, 1.048, 0.2301, 1.081, 0.1622, 0.8841, 0.1622, 0.8417, 0.2301, 0.8454, 0.2301, 0.886, 0.1622, 0.8417, 0.1622, 0.8841, 0.2301, 0.886, 0.2301, 0.8454, 0.1622, 1.054, 0.1622, 1.088, 0.2301, 1.081, 0.2301, 1.048, 0.1622, 0.9282, 0.1622, 0.8841, 0.2301, 0.886, 0.2301, 0.9282, 0.1622, 0.8026, 0.1622, 0.8417, 0.2301, 0.8454, 0.2301, 0.808, 0.1622, 1.015, 0.1622, 1.054, 0.2301, 1.048, 0.2301, 1.011, 0.1622, 0.9723, 0.1622, 0.9282, 0.2301, 0.9282, 0.2301, 0.9704, 0.1622, 0.7683, 0.1622, 0.8026, 0.2301, 0.808, 0.2301, 0.7753, 0.1622, 0.9723, 0.1622, 1.015, 0.2301, 1.011, 0.2301, 0.9704, 0.1622, 1.015, 0.1622, 0.9723, 0.2301, 0.9704, 0.2301, 1.011, 0.1622, 1.054, 0.1622, 1.088, 0.2301, 1.081, 0.2301, 1.048, 0.1622, 0.9282, 0.1622, 0.9723, 0.2301, 0.9704, 0.2301, 0.9282, 0.1622, 1.054, 0.1622, 1.015, 0.2301, 1.011, 0.2301, 1.048, 0.1622, 1.015, 0.1622, 1.054, 0.2301, 1.048, 0.2301, 1.011, 0.1622, 1.088, 0.1622, 1.054, 0.2301, 1.048, 0.2301, 1.081, 0.1622, 0.9723, 0.1622, 1.015, 0.2301, 1.011, 0.2301, 0.9704, 0.1622, 0.8026, 0.1622, 0.7683, 0.2301, 0.7753, 0.2301, 0.808, 0.1622, 0.9282, 0.1622, 0.9723, 0.2301, 0.9704, 0.2301, 0.9282, 0.1622, 0.8417, 0.1622, 0.8026, 0.2301, 0.808, 0.2301, 0.8454, 0.1622, 0.8841, 0.1622, 0.9282, 0.2301, 0.9282, 0.2301, 0.886, 0.1622, 0.8841, 0.1622, 0.8417, 0.2301, 0.8454, 0.2301, 0.886, 0.1622, 0.8417, 0.1622, 0.8841, 0.2301, 0.886, 0.2301, 0.8454, 0.1622, 0.9282, 0.1622, 0.8841, 0.2301, 0.886, 0.2301, 0.9282, 0.2027, 0.9149, 0.204, 0.9282, 0.3994, 0.9282, 0.3943, 0.8768, 0.1988, 0.9021, 0.2027, 0.9149, 0.3943, 0.8768, 0.3793, 0.8273, 0.1925, 0.8903, 0.1988, 0.9021, 0.3793, 0.8273, 0.355, 0.7817, 0.1841, 0.8799, 0.1925, 0.8903, 0.355, 0.7817, 0.3222, 0.7418, 0.1737, 0.8714, 0.1841, 0.8799, 0.3222, 0.7418, 0.2822, 0.709, 0.1619, 0.8651, 0.1737, 0.8714, 0.2822, 0.709, 0.2367, 0.6847, 0.1491, 0.8613, 0.1619, 0.8651, 0.2367, 0.6847, 0.1872, 0.6697, 0.1358, 0.8599, 0.1491, 0.8613, 0.1872, 0.6697, 0.1358, 0.6646, 0.1225, 0.8613, 0.1358, 0.8599, 0.1358, 0.6646, 0.08438, 0.6697, 0.1097, 0.8651, 0.1225, 0.8613, 0.08438, 0.6697, 0.03494, 0.6847, 0.09789, 0.8714, 0.1097, 0.8651, 0.03494, 0.6847, -0.01063, 0.709, 0.08755, 0.8799, 0.09789, 0.8714, -0.01063, 0.709, -0.05057, 0.7418, 0.07907, 0.8903, 0.08755, 0.8799, -0.05057, 0.7418, -0.08335, 0.7817, 0.07276, 0.9021, 0.07907, 0.8903, -0.08335, 0.7817, -0.1077, 0.8273, 0.06888, 0.9149, 0.07276, 0.9021, -0.1077, 0.8273, -0.1227, 0.8768, 0.06757, 0.9282, 0.06888, 0.9149, -0.1227, 0.8768, -0.1278, 0.9282, 0.06888, 0.9415, 0.06757, 0.9282, -0.1278, 0.9282, -0.1227, 0.9796, 0.07276, 0.9543, 0.06888, 0.9415, -0.1227, 0.9796, -0.1077, 1.029, 0.07907, 0.9661, 0.07276, 0.9543, -0.1077, 1.029, -0.08335, 1.075, 0.08755, 0.9764, 0.07907, 0.9661, -0.08335, 1.075, -0.05057, 1.115, 0.09789, 0.9849, 0.08755, 0.9764, -0.05057, 1.115, -0.01063, 1.147, 0.1097, 0.9912, 0.09789, 0.9849, -0.01063, 1.147, 0.03494, 1.172, 0.1225, 0.9951, 0.1097, 0.9912, 0.03494, 1.172, 0.08438, 1.187, 0.1358, 0.9964, 0.1225, 0.9951, 0.08438, 1.187, 0.1358, 1.192, 0.1491, 0.9951, 0.1358, 0.9964, 0.1358, 1.192, 0.1872, 1.187, 0.1619, 0.9912, 0.1491, 0.9951, 0.1872, 1.187, 0.2367, 1.172, 0.1737, 0.9849, 0.1619, 0.9912, 0.2367, 1.172, 0.2822, 1.147, 0.1841, 0.9764, 0.1737, 0.9849, 0.2822, 1.147, 0.3222, 1.115, 0.1925, 0.9661, 0.1841, 0.9764, 0.3222, 1.115, 0.355, 1.075, 0.1988, 0.9543, 0.1925, 0.9661, 0.355, 1.075, 0.3793, 1.029, 0.2027, 0.9415, 0.1988, 0.9543, 0.3793, 1.029, 0.3943, 0.9796, 0.204, 0.9282, 0.2027, 0.9415, 0.3943, 0.9796, 0.3994, 0.9282, 0.204, 0.9282, 0.2027, 0.9149, 0.1988, 0.9021, 0.1925, 0.8903, 0.1841, 0.8799, 0.1737, 0.8714, 0.1619, 0.8651, 0.1491, 0.8613, 0.1358, 0.8599, 0.1225, 0.8613, 0.1097, 0.8651, 0.09789, 0.8714, 0.08755, 0.8799, 0.07907, 0.8903, 0.07276, 0.9021, 0.06888, 0.9149, 0.06757, 0.9282, 0.06888, 0.9415, 0.07276, 0.9543, 0.07907, 0.9661, 0.08755, 0.9764, 0.09789, 0.9849, 0.1097, 0.9912, 0.1225, 0.9951, 0.1358, 0.9964, 0.1491, 0.9951, 0.1619, 0.9912, 0.1737, 0.9849, 0.1841, 0.9764, 0.1925, 0.9661, 0.1988, 0.9543, 0.2027, 0.9415, 0.1264, 0.9543, 0.1264, 0.9415, -0.0226, 0.9415, -0.0226, 0.9543, 0.1264, 0.8799, 0.1264, 0.8903, -0.0226, 0.8903, -0.0226, 0.8799, 0.1264, 0.9415, 0.1264, 0.9282, -0.0226, 0.9282, -0.0226, 0.9415, 0.1264, 0.8903, 0.1264, 0.9021, -0.0226, 0.9021, -0.0226, 0.8903, 0.1264, 0.9282, 0.1264, 0.9149, -0.0226, 0.9149, -0.0226, 0.9282, 0.1264, 0.9021, 0.1264, 0.9149, -0.0226, 0.9149, -0.0226, 0.9021, 0.1264, 0.9149, 0.1264, 0.9021, -0.0226, 0.9021, -0.0226, 0.9149, 0.1264, 0.9149, 0.1264, 0.9282, -0.0226, 0.9282, -0.0226, 0.9149, 0.1264, 0.9021, 0.1264, 0.8903, -0.0226, 0.8903, -0.0226, 0.9021, 0.1264, 0.9282, 0.1264, 0.9415, -0.0226, 0.9415, -0.0226, 0.9282, 0.1264, 0.8903, 0.1264, 0.8799, -0.0226, 0.8799, -0.0226, 0.8903, 0.1264, 0.9415, 0.1264, 0.9543, -0.0226, 0.9543, -0.0226, 0.9415, 0.1264, 0.8799, 0.1264, 0.8903, -0.0226, 0.8903, -0.0226, 0.8799, 0.1264, 0.9543, 0.1264, 0.9661, -0.0226, 0.9661, -0.0226, 0.9543, 0.1264, 0.8903, 0.1264, 0.9021, -0.0226, 0.9021, -0.0226, 0.8903, 0.1264, 0.9282, 0.1264, 0.9149, -0.0226, 0.9149, -0.0226, 0.9282, 0.1264, 0.9661, 0.1264, 0.9764, -0.0226, 0.9764, -0.0226, 0.9661, 0.1264, 0.9021, 0.1264, 0.9149, -0.0226, 0.9149, -0.0226, 0.9021, 0.1264, 0.9149, 0.1264, 0.9021, -0.0226, 0.9021, -0.0226, 0.9149, 0.1264, 0.9764, 0.1264, 0.9661, -0.0226, 0.9661, -0.0226, 0.9764, 0.1264, 0.9149, 0.1264, 0.9282, -0.0226, 0.9282, -0.0226, 0.9149, 0.1264, 0.9021, 0.1264, 0.8903, -0.0226, 0.8903, -0.0226, 0.9021, 0.1264, 0.9661, 0.1264, 0.9543, -0.0226, 0.9543, -0.0226, 0.9661, 0.1264, 0.9282, 0.1264, 0.9415, -0.0226, 0.9415, -0.0226, 0.9282, 0.1264, 0.8903, 0.1264, 0.8799, -0.0226, 0.8799, -0.0226, 0.8903, 0.1264, 0.9543, 0.1264, 0.9415, -0.0226, 0.9415, -0.0226, 0.9543, 0.1264, 0.9415, 0.1264, 0.9543, -0.0226, 0.9543, -0.0226, 0.9415, 0.1264, 0.9764, 0.1264, 0.9661, -0.0226, 0.9661, -0.0226, 0.9764, 0.1264, 0.9415, 0.1264, 0.9282, -0.0226, 0.9282, -0.0226, 0.9415, 0.1264, 0.9543, 0.1264, 0.9661, -0.0226, 0.9661, -0.0226, 0.9543, 0.1264, 0.9661, 0.1264, 0.9543, -0.0226, 0.9543, -0.0226, 0.9661])
me_cylinder_001.materials.append(mat_m_object)
me_cylinder_001.update()

# ---- objects
ob_track_section = bpy.data.objects.new('track_section', None)
ob_track_section_001 = bpy.data.objects.new('track_section.001', me_cube_002)
ob_cart_bed = bpy.data.objects.new('cart_bed', me_cube)
ob_cart_wheels = bpy.data.objects.new('cart_wheels', me_cylinder_001)

# ---- transforms, parenting, visibility, modifiers, constraints
ob_track_section.location = (0.0, 0.0, 0.0)
ob_track_section_001.location = (0.0, -11.6, 0.0)
_m = ob_track_section_001.modifiers.new('Array', 'ARRAY')
_m.count = 24
_m.relative_offset_displace = (0.0, 1.0, 0.0)
ob_cart_bed.location = (3.959e-16, 0.0, 0.8299)
ob_cart_wheels.location = (0.6417, -2.896, 0.42)
_m = ob_cart_wheels.modifiers.new('Array', 'ARRAY')
_m.relative_offset_displace = (0.0, 1.49, 0.0)
_m = ob_cart_wheels.modifiers.new('Mirror', 'MIRROR')
_m.use_axis = (True, True, False)
_m.mirror_object = ob_cart_bed

# ---- collection membership
col_collection.objects.link(ob_track_section)
col_collection.objects.link(ob_track_section_001)
col_cart.objects.link(ob_cart_bed)
col_cart.objects.link(ob_cart_wheels)
def _layer_coll(name, lc=None):
    lc = lc or bpy.context.view_layer.layer_collection
    for c in lc.children:
        if c.name == name: return c
        r = _layer_coll(name, c)
        if r: return r
_layer_coll('Collection').exclude = True

# ---- scene / render settings (as saved in the file)
scene.frame_start = 1; scene.frame_end = 250; scene.frame_set(0)
scene.render.engine = 'BLENDER_EEVEE_NEXT'
bpy.context.view_layer.update()

# ---- added for rendering (the .blend has no active camera and no usable light): camera, sun
cam_auto = bpy.data.cameras.new('AutoCamera')
cam_auto.lens = 50.0
cam_auto.sensor_width = 36.0
cam_auto.clip_end = 1000.0
ob_auto_camera = bpy.data.objects.new('AutoCamera', cam_auto)
scene.collection.objects.link(ob_auto_camera)
ob_auto_camera.location = (7.68813, -9.22575, 7.60252)
ob_auto_camera.rotation_euler = (1.09748, -7.21219e-08, 0.694738)
scene.camera = ob_auto_camera
light_auto_sun = bpy.data.lights.new('AutoSun', 'SUN')
light_auto_sun.energy = 3.0
light_auto_sun.angle = 0.0523599
ob_auto_sun = bpy.data.objects.new('AutoSun', light_auto_sun)
scene.collection.objects.link(ob_auto_sun)
ob_auto_sun.rotation_euler = (0.872665, 0.174533, 0.523599)
bpy.context.view_layer.update()
